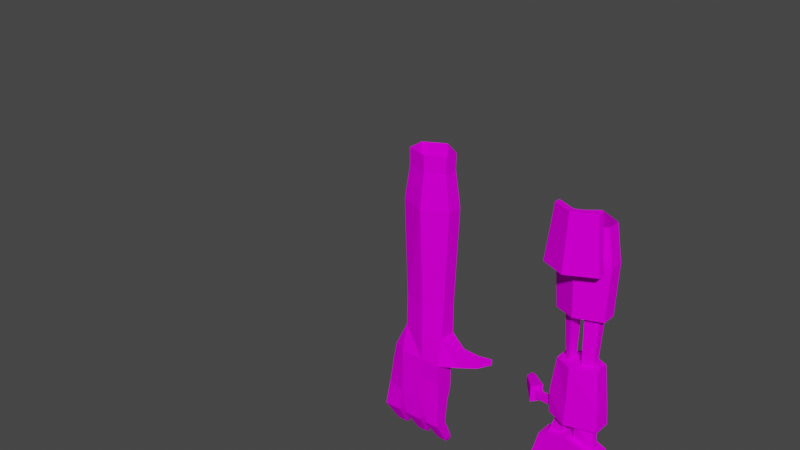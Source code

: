 # Source: MS_MODELVIEW_HANDS.blend  (saved by Blender 2.83.18; exported with 4.5.12 LTS)
import bpy
from mathutils import Matrix  # noqa: F401  (used for matrix-valued properties, if any)

bpy.ops.wm.read_factory_settings(use_empty=True)
scene = bpy.context.scene
scene.name = 'Scene'

# ---- images (referenced by path relative to the original .blend; pixels are not part of the script)
import os
ASSET_DIR = os.environ.get("B2B_ASSET_DIR", "")  # directory of the original .blend (textures are referenced by path, not embedded)
HERE = os.path.dirname(os.path.abspath(__file__))  # packed textures are extracted next to this script under _unpacked/

def load_image(name, relpath, width, height, colorspace="sRGB"):
    """Load a texture the original file referenced (path relative to the .blend, or extracted next to this script)."""
    p = next((c for c in (os.path.join(HERE, relpath), os.path.join(ASSET_DIR, relpath)) if relpath and os.path.exists(c)), "")
    if p:
        img = bpy.data.images.load(p, check_existing=True)
        img.name = name
    else:  # same state as the original file: an image datablock whose file is absent (Cycles renders it pink)
        img = bpy.data.images.new(name, width, height)
        img.source = "FILE"
        img.filepath = "//" + (relpath or name)
    img.colorspace_settings.name = colorspace
    return img
img_ms_modelview_wep_00_txt_png = load_image('MS_MODELVIEW_WEP_00_TXT.png', 'MS_MODELVIEW_WEP_00_TXT.png', 1024, 1024, 'sRGB')

# ---- materials (node trees are filled in below, after node groups)
mat_material = bpy.data.materials.new('Material')
mat_material.use_transparent_shadow = False

# ---- material node trees
mat_material.use_nodes = True; mat_material.node_tree.nodes.clear()
_N = mat_material.node_tree.nodes; _L = mat_material.node_tree.links
n0 = _N.new('ShaderNodeOutputMaterial'); n0.name = 'Material Output'; n0.location = (300, 300)
n1 = _N.new('ShaderNodeBsdfPrincipled'); n1.name = 'Principled BSDF'; n1.location = (10, 300)
n1.distribution = 'GGX'
n1.subsurface_method = 'BURLEY'
n1.inputs[3].default_value = 1.45
n1.inputs[13].default_value = 0.0
n1.inputs[27].default_value = (0.0, 0.0, 0.0, 1.0)
n1.inputs[28].default_value = 1.0
n2 = _N.new('ShaderNodeTexImage'); n2.name = 'Image Texture'; n2.location = (-280, 280)
n2.image = img_ms_modelview_wep_00_txt_png
n2.interpolation = 'Closest'
_L.new(n1.outputs[0], n0.inputs[0])
_L.new(n2.outputs[0], n1.inputs[0])
n0.is_active_output = True

# ---- world
world_world = bpy.data.worlds.new('World'); scene.world = world_world
world_world.use_nodes = True; world_world.node_tree.nodes.clear()
_N = world_world.node_tree.nodes; _L = world_world.node_tree.links
n0 = _N.new('ShaderNodeOutputWorld'); n0.name = 'World Output'; n0.location = (300, 300)
n1 = _N.new('ShaderNodeBackground'); n1.name = 'Background'; n1.location = (10, 300)
n1.inputs[0].default_value = (0.05088, 0.05088, 0.05088, 1.0)
_L.new(n1.outputs[0], n0.inputs[0])
n0.is_active_output = True
world_world.color = (0.05088, 0.05088, 0.05088)
world_world.use_sun_shadow = False
world_world.sun_shadow_jitter_overblur = 0.0

# ---- meshes
me_cube_002 = bpy.data.meshes.new('Cube.002')
me_cube_002.from_pydata([(0.04424, -0.0004766, -0.09646), (0.0763, 0.00727, -0.09578), (0.05274, -0.0004766, -0.09646), (0.06779, 0.00727, -0.09578), (0.0763, -0.0004766, -0.09646), (0.04424, 0.00727, -0.09578), (0.06779, -0.0004766, -0.09646), (0.05274, 0.00727, -0.09578), (0.0431, -0.009869, -0.07533), (0.0431, -0.004579, -0.07487), (0.05388, -0.009869, -0.07533), (0.05388, -0.004579, -0.07487), (0.04579, -0.01104, -0.05205), (0.04579, -0.0002047, -0.05227), (0.05006, -0.0108, -0.05248), (0.05006, -0.0005505, -0.05244), (0.04667, 0.007421, -0.1031), (0.05031, 0.007421, -0.1031), (0.06666, -0.009869, -0.07533), (0.06666, -0.004579, -0.07487), (0.07743, -0.009869, -0.07533), (0.07743, -0.004579, -0.07487), (0.07048, -0.01064, -0.05266), (0.07048, -0.0007695, -0.05266), (0.07361, -0.01064, -0.05266), (0.07361, -0.0007695, -0.05266), (0.07022, 0.007421, -0.1031), (0.07387, 0.007421, -0.1031), (0.1032, 0.00727, -0.09578), (0.09473, 0.00727, -0.09578), (0.1032, -0.0004766, -0.09646), (0.09473, -0.0004766, -0.09646), (0.09359, -0.009869, -0.07533), (0.09359, -0.004579, -0.07487), (0.1044, -0.009869, -0.07533), (0.1044, -0.004579, -0.07487), (0.09741, -0.01029, -0.05248), (0.0974, -0.0001704, -0.0523), (0.09938, -0.01004, -0.05178), (0.0994, 0.0002859, -0.05263), (0.09716, 0.007421, -0.1031), (0.1008, 0.007421, -0.1031), (0.0758, -0.006445, -0.02566), (0.05257, -0.003616, -0.007394), (0.05246, -0.0006314, -0.007539), (0.07086, -0.01419, 0.00738), (0.05209, -0.0005219, -0.001107), (0.05187, -0.003569, -0.0009811), (0.09068, 0.002416, -0.01112), (0.06502, 0.00241, -0.011), (0.09473, -0.007017, 0.00738), (0.06502, -0.006409, -0.01011), (0.09473, 0.00814, 0.00738), (0.01961, 0.01074, -0.0005039), (0.01961, 0.01074, -0.008379), (0.02425, 0.01624, -0.0005039), (0.02425, 0.01624, -0.008379), (0.03507, -0.001434, -0.0003315), (0.0371, 0.0009814, -0.0003315), (0.03507, -0.001434, -0.008551), (0.0371, 0.0009814, -0.008551), (0.07658, 0.008211, 0.04185), (0.07082, 0.01043, 0.00738), (0.0188, 0.02025, -0.002754), (0.0188, 0.02025, -0.006129), (0.09068, -0.003114, -0.01023), (0.0758, 0.001924, -0.02566), (0.06176, -0.002856, 0.04185), (0.06176, 0.003954, 0.04185), (0.07656, -0.004773, 0.04185), (0.08512, 0.004638, 0.04185), (0.08515, -0.000864, 0.04185), (0.07083, 0.02241, 0.132), (0.05543, -0.009903, 0.1372), (0.04931, 0.006329, 0.1307), (0.07578, -0.01432, 0.1381), (0.09412, 0.00814, 0.1315), (0.08819, -0.007417, 0.1378), (0.05327, -0.001717, -0.02951), (0.05327, -0.006445, -0.02951), (0.09377, -0.0004352, -0.02985), (0.09377, -0.006445, -0.02985), (0.08478, -0.006661, 0.1577), (0.08879, 0.00814, 0.1628), (0.07097, 0.01653, 0.1632), (0.0545, 0.006329, 0.1622), (0.05875, -0.008699, 0.1573), (0.07587, -0.01162, 0.158), (-0.05336, -0.0004766, -0.09646), (-0.08418, 0.00727, -0.09578), (-0.06231, -0.0004766, -0.09646), (-0.07568, 0.00727, -0.09578), (-0.08418, -0.0004766, -0.09646), (-0.05336, 0.00727, -0.09578), (-0.07568, -0.0004766, -0.09646), (-0.06231, 0.00727, -0.09578), (-0.05336, -0.01267, -0.07557), (-0.05336, -0.001778, -0.07462), (-0.06626, -0.01267, -0.07557), (-0.06626, -0.001778, -0.07462), (-0.05336, -0.01221, -0.05374), (-0.05336, 0.0009436, -0.05374), (-0.07039, -0.01371, -0.05374), (-0.07039, 0.004485, -0.05374), (-0.05624, 0.007421, -0.1031), (-0.05988, 0.007421, -0.1031), (-0.07173, -0.01267, -0.07557), (-0.07173, -0.001778, -0.07462), (-0.08813, -0.01267, -0.07557), (-0.08813, -0.001778, -0.07462), (-0.05336, 0.004757, -0.04086), (-0.07039, -0.01371, -0.04086), (-0.09139, -0.01371, -0.05374), (-0.09139, 0.004485, -0.05374), (-0.07811, 0.007421, -0.1031), (-0.08175, 0.007421, -0.1031), (-0.1072, 0.00727, -0.09578), (-0.09867, 0.00727, -0.09578), (-0.1072, -0.0004766, -0.09646), (-0.09867, -0.0004766, -0.09646), (-0.09472, -0.01267, -0.07557), (-0.09472, -0.001778, -0.07462), (-0.1111, -0.01267, -0.07557), (-0.1111, -0.001778, -0.07462), (-0.05336, -0.01221, -0.04086), (-0.07039, 0.004757, -0.04086), (-0.1103, -0.007881, -0.05374), (-0.1103, 0.001796, -0.05374), (-0.1011, 0.007421, -0.1031), (-0.1047, 0.007421, -0.1031), (-0.05336, -0.01416, -0.01129), (-0.05336, 0.005196, -0.01129), (-0.07039, -0.01412, 0.01301), (-0.05336, 0.006587, 0.01301), (-0.05336, -0.009258, 0.01301), (-0.07039, 0.005196, -0.01129), (-0.09139, -0.007881, 0.01301), (-0.07039, -0.01371, -0.01129), (-0.09139, 0.00659, 0.01301), (-0.02611, 0.004987, -0.002191), (-0.02611, 0.004987, -0.01129), (-0.02816, 0.0101, -0.002191), (-0.02816, 0.0101, -0.01129), (-0.03845, -0.004099, 0.003715), (-0.03935, 0.003646, 0.003715), (-0.03845, -0.004099, -0.01129), (-0.03935, 0.003646, -0.01129), (-0.07039, 0.01657, 0.04185), (-0.07039, 0.01104, 0.01301), (-0.01964, 0.01695, -0.005566), (-0.01964, 0.01695, -0.01129), (-0.05336, -0.006445, 0.04185), (-0.05336, 0.006587, 0.04185), (-0.07039, -0.01348, 0.04185), (-0.09071, 0.00659, 0.04185), (-0.09071, -0.007881, 0.04185), (-0.07039, 0.02241, 0.1313), (-0.04931, -0.007839, 0.1312), (-0.04931, 0.006587, 0.1307), (-0.07039, -0.01782, 0.1313), (-0.09412, 0.00659, 0.131), (-0.09412, -0.007881, 0.131), (-0.08879, -0.007881, 0.1624), (-0.08879, 0.00659, 0.1624), (-0.07039, 0.01653, 0.1627), (-0.0545, 0.006587, 0.1622), (-0.0545, -0.00596, 0.1626), (-0.07039, -0.0136, 0.1627), (0.07654, 0.01105, 0.08657), (0.08679, 0.006682, 0.08573), (0.05838, -0.003562, 0.0864), (0.05838, 0.005518, 0.08626), (0.08681, -0.001235, 0.08684), (0.07652, -0.006492, 0.08745), (0.05841, -0.0008645, -0.01062), (0.05187, 0.006329, 0.00738), (0.05154, -0.006838, 0.00738), (0.05841, -0.003354, -0.01069), (0.03935, 0.003646, 0.003152), (0.03282, -0.004099, 0.003152), (0.03935, 0.003646, -0.01204), (0.03282, -0.004099, -0.01204), (0.04029, -0.001778, -0.07462), (0.04029, -0.01267, -0.07557), (0.05669, -0.001778, -0.07462), (0.05669, -0.01267, -0.07557), (0.06384, -0.01267, -0.07557), (0.08025, -0.01267, -0.07557), (0.08025, -0.001778, -0.07462), (0.06384, -0.001778, -0.07462), (0.09078, -0.01267, -0.07557), (0.1072, -0.01267, -0.07557), (0.1072, -0.001778, -0.07462), (0.09078, -0.001778, -0.07462), (0.04298, 0.002845, -0.05242), (0.04298, -0.01402, -0.05242), (0.05286, 0.002043, -0.05242), (0.05286, -0.01346, -0.05242), (0.06767, 0.002043, -0.05242), (0.06767, -0.01346, -0.05242), (0.07642, 0.002043, -0.05242), (0.07642, -0.01346, -0.05242), (0.0946, 0.002043, -0.05242), (0.0946, -0.01346, -0.05242), (0.1022, 0.00385, -0.05242), (0.1022, -0.01253, -0.05242), (0.07552, -0.01026, -0.06399), (0.07552, -0.002674, -0.06376), (0.06857, -0.002674, -0.06376), (0.06857, -0.01026, -0.06399), (0.1019, -0.009953, -0.06356), (0.1019, -0.002147, -0.06375), (0.09549, -0.002375, -0.06359), (0.0955, -0.01008, -0.0639), (0.04444, -0.01046, -0.06369), (0.05197, -0.01033, -0.0639), (0.05197, -0.002565, -0.06365), (0.04444, -0.002392, -0.06357), (0.04478, 0.000175, -0.008045), (0.04382, -0.002525, -0.007972), (0.04347, -0.002501, -0.0006563), (0.04459, 0.0002298, -0.0007191), (0.06494, 0.00119, -0.026), (0.09925, 0.004516, -0.03113), (0.06494, -0.006445, -0.026), (0.09925, -0.01207, -0.03113), (0.04788, -0.01207, -0.03113), (0.04788, 0.002724, -0.03113), (0.07201, -0.01207, -0.02438), (0.07201, 0.008314, -0.02438), (0.05278, 0.002603, -0.01097), (0.07627, 0.004859, -0.01094), (0.07627, -0.00761, -0.01012), (0.05278, -0.006932, -0.01053), (0.09631, 0.00814, -0.01072), (0.09631, -0.007237, -0.01072), (0.07064, -0.01522, -0.01047), (0.07064, 0.01148, -0.01047), (0.09071, 0.00814, 0.04185), (0.09071, -0.004513, 0.04185), (0.06549, 0.006345, 0.04185), (0.06547, -0.004627, 0.04185), (0.05626, 0.006329, 0.04185), (0.05622, -0.006445, 0.04185), (0.071, 0.01657, 0.04185), (0.071, -0.01348, 0.04185), (0.09241, -0.004689, 0.0859), (0.09241, 0.00814, 0.0859), (0.06531, -0.006807, 0.08755), (0.06532, 0.009626, 0.08632), (0.07092, 0.01949, 0.08742), (0.05279, 0.006329, 0.08584), (0.05277, -0.007142, 0.08584), (0.07092, -0.01565, 0.08742), (0.08596, 0.00566, 0.06346), (0.07656, 0.00963, 0.0645), (0.07654, -0.005633, 0.06525), (0.08598, -0.001049, 0.06438), (0.06007, -0.003209, 0.06412), (0.06539, -0.005717, 0.06522), (0.06541, 0.007986, 0.06419), (0.06007, 0.004736, 0.06397), (0.05543, -0.02115, 0.1372), (0.06576, -0.02595, 0.1379), (0.08819, -0.01867, 0.1378), (0.08478, -0.01791, 0.1577), (0.05875, -0.01995, 0.1573), (0.06585, -0.02324, 0.1578), (0.04931, -0.02471, 0.1312), (0.07083, -0.03469, 0.132), (0.09412, -0.02174, 0.1315), (0.07097, -0.03047, 0.18), (0.08879, -0.02056, 0.1797), (0.0545, -0.02283, 0.1795), (0.06576, -0.0147, 0.1379), (0.09412, -0.004864, 0.1315), (0.06585, -0.01199, 0.1578), (0.08879, -0.003683, 0.1628), (0.04931, -0.007839, 0.1312), (0.07083, -0.01782, 0.132), (0.07097, -0.0136, 0.1632), (0.0545, -0.00596, 0.1626), (0.04931, -0.01909, 0.1312), (0.07578, -0.02557, 0.1381), (0.07587, -0.02287, 0.158), (0.0545, -0.01721, 0.1795), (0.07083, -0.02907, 0.132), (0.09412, -0.01611, 0.1315), (0.07097, -0.02485, 0.18), (0.08879, -0.01493, 0.1797), (-0.09139, -0.01371, -0.04086), (-0.09139, 0.004757, -0.04086), (-0.108, -0.007881, -0.04086), (-0.108, 0.004757, -0.04086), (-0.05336, 0.004739, -0.02949), (-0.07039, -0.01371, -0.02949), (-0.05336, -0.01231, -0.02949), (-0.07039, 0.004739, -0.02949), (-0.09139, -0.01371, -0.02949), (-0.09139, 0.004739, -0.02949), (-0.1065, -0.007881, -0.02949), (-0.1063, 0.004739, -0.02949), (-0.09139, -0.01371, -0.01129), (-0.09139, 0.005196, -0.01129), (-0.103, -0.007881, -0.01129), (-0.103, 0.005196, -0.01129), (-0.09145, 0.00659, 0.1467), (-0.05191, 0.006587, 0.1465), (-0.07039, -0.01571, 0.147), (-0.09145, -0.007881, 0.1467), (-0.07039, 0.01947, 0.147), (-0.05191, -0.006899, 0.1469), (-0.08904, -0.007881, 0.177), (-0.07039, 0.01618, 0.1772), (-0.05427, -0.006111, 0.1771), (-0.08904, 0.00659, 0.177), (-0.05427, 0.006587, 0.1767), (-0.07039, -0.01386, 0.1772)], [], [(7, 17, 16, 5), (17, 7, 2), (27, 1, 4), (2, 0, 16, 17), (4, 6, 26, 27), (0, 183, 182, 5), (5, 182, 184, 7), (184, 185, 2, 7), (1, 27, 26, 3), (2, 185, 183, 0), (5, 16, 0), (6, 186, 189, 3), (3, 189, 188, 1), (188, 187, 4, 1), (4, 187, 186, 6), (3, 26, 6), (41, 28, 30), (30, 31, 40, 41), (28, 41, 40, 29), (31, 190, 193, 29), (29, 193, 192, 28), (192, 191, 30, 28), (30, 191, 190, 31), (29, 40, 31), (200, 202, 203, 201), (196, 198, 199, 197), (244, 62, 175, 242), (238, 52, 62, 244), (50, 235, 234, 52), (243, 176, 45, 245), (56, 64, 63, 55), (64, 56, 54), (54, 53, 63, 64), (53, 179, 178, 55), (55, 178, 180, 56), (180, 181, 54, 56), (225, 205, 204, 223), (54, 181, 179, 53), (55, 63, 53), (216, 11, 9, 217), (176, 243, 242, 175), (197, 226, 195), (45, 236, 235, 50), (62, 237, 230, 175), (52, 234, 237, 62), (239, 50, 52, 238), (176, 233, 236, 45), (245, 45, 50, 239), (246, 275, 279, 253), (252, 278, 74, 251), (247, 76, 275, 246), (253, 279, 278, 252), (250, 72, 76, 247), (251, 74, 72, 250), (199, 201, 228), (229, 200, 198), (232, 42, 81, 65), (227, 194, 195, 226), (197, 199, 228, 226), (196, 194, 227), (198, 196, 227, 229), (205, 225, 203), (51, 224, 222, 49), (204, 202, 223), (202, 200, 229, 223), (203, 225, 228, 201), (278, 281, 85, 74), (72, 84, 83, 76), (74, 85, 84, 72), (76, 83, 277, 275), (95, 93, 104, 105), (105, 90, 95), (115, 92, 89), (108, 106, 102, 112), (90, 105, 104, 88), (92, 115, 114, 94), (98, 96, 100, 102), (88, 93, 97, 96), (93, 95, 99, 97), (99, 95, 90, 98), (97, 99, 103, 101), (99, 98, 102, 103), (96, 97, 101, 100), (89, 91, 114, 115), (90, 88, 96, 98), (93, 88, 104), (94, 91, 107, 106), (91, 89, 109, 107), (109, 89, 92, 108), (107, 109, 113, 103), (109, 108, 112, 113), (106, 107, 103, 102), (92, 94, 106, 108), (91, 94, 114), (129, 118, 116), (122, 120, 112, 126), (118, 129, 128, 119), (116, 117, 128, 129), (119, 117, 121, 120), (117, 116, 123, 121), (123, 116, 118, 122), (121, 123, 127, 113), (123, 122, 126, 127), (120, 121, 113, 112), (118, 119, 120, 122), (117, 119, 128), (103, 113, 291, 125), (112, 102, 111, 290), (147, 152, 133, 148), (154, 147, 148, 138), (304, 136, 138, 305), (151, 153, 132, 134), (142, 141, 149, 150), (150, 140, 142), (140, 150, 149, 139), (145, 143, 134, 130), (139, 141, 144, 143), (141, 142, 146, 144), (146, 142, 140, 145), (144, 146, 131, 133), (146, 145, 130, 131), (143, 144, 133, 134), (140, 139, 143, 145), (141, 139, 149), (136, 304, 302), (134, 133, 152, 151), (148, 135, 303, 138), (148, 133, 131, 135), (137, 132, 136, 302), (155, 154, 138, 136), (134, 132, 137, 130), (153, 155, 136, 132), (155, 153, 159, 161), (151, 152, 158, 157), (154, 155, 161, 160), (153, 151, 157, 159), (147, 154, 160, 156), (152, 147, 156, 158), (305, 138, 303), (309, 308, 167, 162), (311, 307, 165, 166), (308, 311, 166, 167), (310, 306, 163, 164), (307, 310, 164, 165), (306, 309, 162, 163), (255, 61, 69, 256), (215, 10, 11, 216), (214, 8, 10, 215), (231, 66, 42, 232), (177, 79, 224, 51), (46, 175, 230, 44), (47, 176, 175, 46), (43, 233, 176, 47), (44, 230, 233, 43), (58, 178, 179, 57), (60, 180, 178, 58), (59, 181, 180, 60), (57, 179, 181, 59), (218, 44, 43, 219), (219, 43, 47, 220), (220, 47, 46, 221), (221, 46, 44, 218), (9, 182, 183, 8), (11, 184, 182, 9), (10, 185, 184, 11), (8, 183, 185, 10), (18, 186, 187, 20), (20, 187, 188, 21), (19, 189, 186, 18), (21, 188, 189, 19), (32, 190, 191, 34), (34, 191, 192, 35), (33, 193, 190, 32), (35, 192, 193, 33), (12, 195, 194, 13), (13, 194, 196, 15), (15, 196, 197, 14), (14, 197, 195, 12), (22, 199, 198, 23), (23, 198, 200, 25), (25, 200, 201, 24), (24, 201, 199, 22), (36, 203, 202, 37), (37, 202, 204, 39), (39, 204, 205, 38), (38, 205, 203, 36), (217, 9, 8, 214), (206, 20, 21, 207), (207, 21, 19, 208), (208, 19, 18, 209), (209, 18, 20, 206), (210, 34, 35, 211), (211, 35, 33, 212), (212, 33, 32, 213), (213, 32, 34, 210), (22, 209, 206, 24), (23, 208, 209, 22), (25, 207, 208, 23), (24, 206, 207, 25), (36, 213, 210, 38), (37, 212, 213, 36), (39, 211, 212, 37), (38, 210, 211, 39), (13, 217, 214, 12), (12, 214, 215, 14), (14, 215, 216, 15), (15, 216, 217, 13), (58, 221, 218, 60), (57, 220, 221, 58), (59, 219, 220, 57), (60, 218, 219, 59), (80, 223, 229, 66), (66, 229, 228, 42), (42, 228, 225, 81), (81, 225, 223, 80), (78, 227, 226, 79), (79, 226, 228, 224), (222, 229, 227, 78), (224, 228, 229, 222), (174, 230, 237, 49), (51, 236, 233, 177), (49, 237, 236, 51), (177, 233, 230, 174), (48, 234, 235, 65), (65, 235, 236, 232), (231, 237, 234, 48), (232, 236, 237, 231), (65, 81, 80, 48), (48, 80, 66, 231), (49, 222, 78, 174), (174, 78, 79, 177), (254, 70, 61, 255), (257, 71, 70, 254), (256, 69, 71, 257), (71, 239, 238, 70), (70, 238, 244, 61), (69, 245, 239, 71), (61, 244, 245, 69), (68, 242, 243, 67), (240, 244, 242, 68), (67, 243, 245, 241), (241, 245, 244, 240), (169, 247, 246, 172), (172, 246, 253, 173), (168, 250, 247, 169), (173, 253, 250, 168), (171, 251, 250, 249), (248, 253, 252, 170), (170, 252, 251, 171), (249, 250, 253, 248), (258, 67, 241, 259), (259, 241, 240, 260), (260, 240, 68, 261), (261, 68, 67, 258), (173, 256, 257, 172), (172, 257, 254, 169), (169, 254, 255, 168), (168, 255, 256, 173), (171, 261, 258, 170), (249, 260, 261, 171), (248, 259, 260, 249), (170, 258, 259, 248), (263, 274, 276, 267), (270, 272, 271, 269), (269, 271, 273, 268), (286, 269, 268, 282), (288, 271, 272, 289), (289, 272, 270, 287), (287, 270, 269, 286), (285, 273, 271, 288), (282, 268, 273, 285), (75, 279, 275, 77), (87, 280, 279, 75), (77, 275, 277, 82), (82, 277, 280, 87), (73, 278, 279, 274), (274, 279, 280, 276), (86, 281, 278, 73), (276, 280, 281, 86), (263, 286, 282, 262), (267, 288, 286, 263), (262, 282, 285, 266), (266, 285, 288, 267), (264, 287, 286, 283), (283, 286, 288, 284), (265, 289, 287, 264), (284, 288, 289, 265), (267, 276, 86, 266), (266, 86, 73, 262), (262, 73, 274, 263), (264, 77, 82, 265), (265, 82, 87, 284), (284, 87, 75, 283), (283, 75, 77, 264), (102, 100, 124, 111), (113, 127, 293, 291), (101, 103, 125, 110), (126, 112, 290, 292), (100, 101, 110, 124), (127, 126, 292, 293), (292, 290, 298, 300), (290, 111, 295, 298), (293, 292, 300, 301), (125, 291, 299, 297), (291, 293, 301, 299), (111, 124, 296, 295), (124, 110, 294, 296), (110, 125, 297, 294), (300, 298, 302, 304), (301, 300, 304, 305), (294, 297, 135, 131), (299, 301, 305, 303), (296, 294, 131, 130), (295, 296, 130, 137), (297, 299, 303, 135), (298, 295, 137, 302), (160, 161, 309, 306), (158, 156, 310, 307), (156, 160, 306, 310), (159, 157, 311, 308), (157, 158, 307, 311), (161, 159, 308, 309), (162, 167, 317, 312), (166, 165, 316, 314), (167, 166, 314, 317), (164, 163, 315, 313), (165, 164, 313, 316), (163, 162, 312, 315)])
_uv = me_cube_002.uv_layers.new(name='UVMap')
_uv.uv.foreach_set('vector', [0.8993, 0.3406, 0.9125, 0.3498, 0.9188, 0.3599, 0.8847, 0.3709, 0.9125, 0.3498, 0.8993, 0.3406, 0.9122, 0.3293, 0.8864, 0.09072, 0.8732, 0.08151, 0.8861, 0.07016, 0.9122, 0.3293, 0.9332, 0.3306, 0.9188, 0.3599, 0.9125, 0.3498, 0.8861, 0.07016, 0.9071, 0.07149, 0.8927, 0.1008, 0.8864, 0.09072, 0.9332, 0.3306, 0.9277, 0.2879, 0.9492, 0.2753, 0.9492, 0.3489, 0.8847, 0.3709, 0.8192, 0.2855, 0.8888, 0.2995, 0.8993, 0.3406, 0.8888, 0.2995, 0.9068, 0.2949, 0.9122, 0.3293, 0.8993, 0.3406, 0.8732, 0.08151, 0.8864, 0.09072, 0.8927, 0.1008, 0.8587, 0.1118, 0.9122, 0.3293, 0.9068, 0.2949, 0.9277, 0.2879, 0.9332, 0.3306, 0.9492, 0.3489, 0.9188, 0.3599, 0.9332, 0.3306, 0.9071, 0.07149, 0.9016, 0.02876, 0.9231, 0.01619, 0.9231, 0.08978, 0.8587, 0.1118, 0.7931, 0.02643, 0.8627, 0.04043, 0.8732, 0.08151, 0.8627, 0.04043, 0.8807, 0.03583, 0.8861, 0.07016, 0.8732, 0.08151, 0.8861, 0.07016, 0.8807, 0.03583, 0.9016, 0.02876, 0.9071, 0.07149, 0.9231, 0.08978, 0.8927, 0.1008, 0.9071, 0.07149, 0.8864, 0.2163, 0.8732, 0.2071, 0.8861, 0.1957, 0.8861, 0.1957, 0.9071, 0.1971, 0.8927, 0.2264, 0.8864, 0.2163, 0.8732, 0.2071, 0.8864, 0.2163, 0.8927, 0.2264, 0.8587, 0.2374, 0.9071, 0.1971, 0.9016, 0.1543, 0.9231, 0.1418, 0.9231, 0.2154, 0.8587, 0.2374, 0.7931, 0.152, 0.8627, 0.166, 0.8732, 0.2071, 0.8627, 0.166, 0.8807, 0.1614, 0.8861, 0.1957, 0.8732, 0.2071, 0.8861, 0.1957, 0.8807, 0.1614, 0.9016, 0.1543, 0.9071, 0.1971, 0.9231, 0.2154, 0.8927, 0.2264, 0.9071, 0.1971, 0.934, 0.8965, 0.9332, 0.9422, 0.8942, 0.9416, 0.895, 0.8958, 0.935, 0.8372, 0.9344, 0.8744, 0.8954, 0.8738, 0.896, 0.8365, 0.2564, 0.4455, 0.1677, 0.4319, 0.1734, 0.3824, 0.2589, 0.4008, 0.2455, 0.4978, 0.1588, 0.4927, 0.1677, 0.4319, 0.2564, 0.4455, 0.1569, 0.5303, 0.1116, 0.5297, 0.113, 0.4907, 0.1588, 0.4927, 0.2522, 0.6245, 0.1687, 0.6419, 0.1623, 0.5917, 0.2481, 0.5837, 0.1866, 0.802, 0.1786, 0.8142, 0.1699, 0.8204, 0.1581, 0.7898, 0.1786, 0.8142, 0.1866, 0.802, 0.1957, 0.8131, 0.1957, 0.8131, 0.1959, 0.83, 0.1699, 0.8204, 0.1786, 0.8142, 0.1959, 0.83, 0.2289, 0.8258, 0.2461, 0.846, 0.1832, 0.8458, 0.1581, 0.7898, 0.2278, 0.7241, 0.2171, 0.7914, 0.1866, 0.802, 0.2171, 0.7914, 0.2208, 0.8061, 0.1957, 0.8131, 0.1866, 0.802, 0.7609, 0.463, 0.7069, 0.4618, 0.7087, 0.4206, 0.7627, 0.4213, 0.1957, 0.8131, 0.2208, 0.8061, 0.2289, 0.8258, 0.1959, 0.83, 0.1832, 0.8458, 0.1699, 0.8204, 0.1959, 0.83, 0.637, 0.8912, 0.642, 0.9198, 0.6149, 0.92, 0.6181, 0.8911, 0.1687, 0.6419, 0.2522, 0.6245, 0.2589, 0.6558, 0.174, 0.674, 0.7214, 0.5851, 0.7761, 0.5912, 0.7242, 0.6098, 0.1623, 0.5917, 0.1177, 0.5972, 0.1116, 0.5297, 0.1569, 0.5303, 0.1677, 0.4319, 0.1223, 0.4257, 0.1264, 0.3753, 0.1734, 0.3824, 0.1588, 0.4927, 0.113, 0.4907, 0.1223, 0.4257, 0.1677, 0.4319, 0.2436, 0.5295, 0.1569, 0.5303, 0.1588, 0.4927, 0.2455, 0.4978, 0.1687, 0.6419, 0.1246, 0.6465, 0.1177, 0.5972, 0.1623, 0.5917, 0.2481, 0.5837, 0.1623, 0.5917, 0.1569, 0.5303, 0.2436, 0.5295, 0.2864, 0.5362, 0.3978, 0.5355, 0.4024, 0.5969, 0.2908, 0.6016, 0.2905, 0.6563, 0.4053, 0.6532, 0.4084, 0.6889, 0.2912, 0.6913, 0.2869, 0.5028, 0.3984, 0.5052, 0.3978, 0.5355, 0.2864, 0.5362, 0.2908, 0.6016, 0.4024, 0.5969, 0.4053, 0.6532, 0.2905, 0.6563, 0.2924, 0.4385, 0.4045, 0.4428, 0.3984, 0.5052, 0.2869, 0.5028, 0.2899, 0.3794, 0.4083, 0.3753, 0.4045, 0.4428, 0.2924, 0.4385, 0.717, 0.5481, 0.7144, 0.5263, 0.7858, 0.5289, 0.7917, 0.3563, 0.7186, 0.3561, 0.722, 0.3344, 0.951, 0.7527, 0.9124, 0.7591, 0.8942, 0.7164, 0.9448, 0.7153, 0.7917, 0.6249, 0.742, 0.6482, 0.7242, 0.6098, 0.7761, 0.5912, 0.7214, 0.5851, 0.717, 0.5481, 0.7858, 0.5289, 0.7761, 0.5912, 0.7272, 0.2975, 0.7307, 0.2729, 0.7819, 0.2925, 0.722, 0.3344, 0.7272, 0.2975, 0.7819, 0.2925, 0.7917, 0.3563, 0.7069, 0.4618, 0.7609, 0.463, 0.709, 0.4809, 0.7228, 0.8944, 0.7627, 0.8955, 0.7621, 0.9146, 0.7244, 0.9166, 0.7087, 0.4206, 0.7114, 0.4012, 0.7627, 0.4213, 0.7114, 0.4012, 0.7186, 0.3561, 0.7917, 0.3563, 0.7627, 0.4213, 0.709, 0.4809, 0.7609, 0.463, 0.7858, 0.5289, 0.7144, 0.5263, 0.4053, 0.6532, 0.4836, 0.6376, 0.4905, 0.67, 0.4084, 0.6889, 0.4045, 0.4428, 0.4827, 0.4533, 0.4772, 0.5059, 0.3984, 0.5052, 0.4083, 0.3753, 0.4905, 0.4014, 0.4827, 0.4533, 0.4045, 0.4428, 0.3984, 0.5052, 0.4772, 0.5059, 0.4762, 0.5374, 0.3978, 0.5355, 0.6251, 0.6263, 0.6397, 0.6289, 0.632, 0.646, 0.6248, 0.6353, 0.6248, 0.6353, 0.6117, 0.6299, 0.6251, 0.6263, 0.5447, 0.4039, 0.5602, 0.4021, 0.5517, 0.4121, 0.6102, 0.4148, 0.617, 0.3753, 0.6749, 0.3855, 0.6598, 0.4407, 0.6117, 0.6299, 0.6248, 0.6353, 0.632, 0.646, 0.6043, 0.6482, 0.5602, 0.4021, 0.5447, 0.4039, 0.538, 0.4017, 0.5542, 0.3802, 0.5797, 0.5876, 0.5566, 0.6112, 0.518, 0.5671, 0.5544, 0.5372, 0.6571, 0.6321, 0.6397, 0.6289, 0.6453, 0.5741, 0.6749, 0.5721, 0.6397, 0.6289, 0.6251, 0.6263, 0.6072, 0.5778, 0.6453, 0.5741, 0.6072, 0.5778, 0.6251, 0.6263, 0.6117, 0.6299, 0.5797, 0.5876, 0.6453, 0.5741, 0.6072, 0.5778, 0.5952, 0.5177, 0.6388, 0.5173, 0.6072, 0.5778, 0.5797, 0.5876, 0.5544, 0.5372, 0.5952, 0.5177, 0.6749, 0.5721, 0.6453, 0.5741, 0.6388, 0.5173, 0.6708, 0.5167, 0.5517, 0.4121, 0.5376, 0.4179, 0.538, 0.4017, 0.5447, 0.4039, 0.6117, 0.6299, 0.6043, 0.6482, 0.5566, 0.6112, 0.5797, 0.5876, 0.6397, 0.6289, 0.6571, 0.6321, 0.632, 0.646, 0.5211, 0.422, 0.5376, 0.4179, 0.5565, 0.4714, 0.5301, 0.4859, 0.5376, 0.4179, 0.5517, 0.4121, 0.594, 0.4389, 0.5565, 0.4714, 0.594, 0.4389, 0.5517, 0.4121, 0.5602, 0.4021, 0.6102, 0.4148, 0.5565, 0.4714, 0.594, 0.4389, 0.6376, 0.4816, 0.5952, 0.5177, 0.594, 0.4389, 0.6102, 0.4148, 0.6598, 0.4407, 0.6376, 0.4816, 0.5301, 0.4859, 0.5565, 0.4714, 0.5952, 0.5177, 0.5544, 0.5372, 0.5602, 0.4021, 0.5542, 0.3802, 0.617, 0.3753, 0.6102, 0.4148, 0.5376, 0.4179, 0.5211, 0.422, 0.538, 0.4017, 0.6527, 0.08394, 0.6652, 0.07406, 0.6633, 0.08725, 0.7101, 0.06163, 0.7051, 0.02349, 0.7626, 0.01375, 0.7631, 0.06582, 0.6652, 0.07406, 0.6527, 0.08394, 0.6454, 0.08583, 0.6482, 0.05714, 0.6633, 0.08725, 0.6543, 0.1003, 0.6454, 0.08583, 0.6527, 0.08394, 0.6424, 0.1134, 0.6543, 0.1003, 0.7017, 0.1345, 0.6891, 0.1633, 0.6543, 0.1003, 0.6633, 0.08725, 0.7102, 0.08666, 0.7017, 0.1345, 0.7102, 0.08666, 0.6633, 0.08725, 0.6652, 0.07406, 0.7101, 0.06163, 0.7017, 0.1345, 0.7102, 0.08666, 0.7656, 0.0912, 0.7656, 0.1438, 0.7102, 0.08666, 0.7101, 0.06163, 0.7631, 0.06582, 0.7656, 0.0912, 0.6891, 0.1633, 0.7017, 0.1345, 0.7656, 0.1438, 0.7458, 0.1892, 0.6652, 0.07406, 0.6482, 0.05714, 0.7051, 0.02349, 0.7101, 0.06163, 0.6543, 0.1003, 0.6424, 0.1134, 0.6454, 0.08583, 0.03301, 0.2743, 0.02313, 0.2242, 0.05399, 0.2189, 0.06362, 0.2678, 0.01844, 0.1066, 0.02489, 0.05538, 0.05621, 0.05952, 0.04951, 0.1101, 0.272, 0.238, 0.2709, 0.2882, 0.1985, 0.2875, 0.1959, 0.243, 0.2671, 0.1789, 0.272, 0.238, 0.1959, 0.243, 0.1854, 0.1836, 0.1132, 0.1494, 0.1835, 0.141, 0.1854, 0.1836, 0.1151, 0.1786, 0.2677, 0.03627, 0.2668, 0.08409, 0.1901, 0.0799, 0.195, 0.03454, 0.3778, 0.8265, 0.3967, 0.8146, 0.4014, 0.8452, 0.3831, 0.8338, 0.3831, 0.8338, 0.3709, 0.8324, 0.3778, 0.8265, 0.3709, 0.8324, 0.3831, 0.8338, 0.4014, 0.8452, 0.3672, 0.8525, 0.3393, 0.8201, 0.3288, 0.855, 0.2864, 0.8678, 0.2962, 0.8087, 0.4097, 0.8095, 0.3967, 0.8146, 0.3888, 0.7745, 0.4092, 0.7677, 0.3967, 0.8146, 0.3778, 0.8265, 0.3541, 0.8056, 0.3888, 0.7745, 0.3541, 0.8056, 0.3778, 0.8265, 0.3709, 0.8324, 0.3393, 0.8201, 0.3888, 0.7745, 0.3541, 0.8056, 0.3309, 0.7768, 0.369, 0.7303, 0.3541, 0.8056, 0.3393, 0.8201, 0.2962, 0.8087, 0.3309, 0.7768, 0.4092, 0.7677, 0.3888, 0.7745, 0.369, 0.7303, 0.4097, 0.7188, 0.3709, 0.8324, 0.3672, 0.8525, 0.3288, 0.855, 0.3393, 0.8201, 0.3967, 0.8146, 0.4097, 0.8095, 0.4014, 0.8452, 0.1835, 0.141, 0.1132, 0.1494, 0.1192, 0.1204, 0.1978, 0.3271, 0.1985, 0.2875, 0.2709, 0.2882, 0.27, 0.3212, 0.1959, 0.243, 0.1337, 0.2542, 0.1225, 0.2042, 0.1854, 0.1836, 0.1959, 0.243, 0.1985, 0.2875, 0.1403, 0.2955, 0.1337, 0.2542, 0.128, 0.07007, 0.1901, 0.0799, 0.1835, 0.141, 0.1192, 0.1204, 0.266, 0.1408, 0.2671, 0.1789, 0.1854, 0.1836, 0.1835, 0.141, 0.195, 0.03454, 0.1901, 0.0799, 0.128, 0.07007, 0.1341, 0.02845, 0.2668, 0.08409, 0.266, 0.1408, 0.1835, 0.141, 0.1901, 0.0799, 0.266, 0.1408, 0.2668, 0.08409, 0.4911, 0.07857, 0.4874, 0.1396, 0.27, 0.3212, 0.2709, 0.2882, 0.4896, 0.3, 0.4932, 0.3362, 0.2671, 0.1789, 0.266, 0.1408, 0.4874, 0.1396, 0.4867, 0.1733, 0.2668, 0.08409, 0.2677, 0.03627, 0.4933, 0.02008, 0.4911, 0.07857, 0.272, 0.238, 0.2671, 0.1789, 0.4867, 0.1733, 0.4894, 0.2384, 0.2709, 0.2882, 0.272, 0.238, 0.4894, 0.2384, 0.4896, 0.3, 0.1151, 0.1786, 0.1854, 0.1836, 0.1225, 0.2042, 0.5262, 0.1383, 0.5304, 0.08105, 0.5721, 0.08404, 0.5687, 0.1374, 0.5349, 0.3294, 0.5295, 0.2947, 0.5717, 0.2878, 0.5764, 0.3215, 0.5304, 0.08105, 0.535, 0.02763, 0.5764, 0.03662, 0.5721, 0.08404, 0.527, 0.2374, 0.5258, 0.1752, 0.5683, 0.1779, 0.5686, 0.236, 0.5295, 0.2947, 0.527, 0.2374, 0.5686, 0.236, 0.5717, 0.2878, 0.5258, 0.1752, 0.5262, 0.1383, 0.5687, 0.1374, 0.5683, 0.1779, 0.074, 0.7314, 0.1306, 0.7387, 0.1284, 0.7712, 0.06958, 0.7695, 0.6565, 0.8918, 0.6553, 0.9209, 0.642, 0.9198, 0.637, 0.8912, 0.6752, 0.8889, 0.6822, 0.9175, 0.6553, 0.9209, 0.6565, 0.8918, 0.9517, 0.7841, 0.9142, 0.78, 0.9124, 0.7591, 0.951, 0.7527, 0.7248, 0.8761, 0.7736, 0.8668, 0.7627, 0.8955, 0.7228, 0.8944, 0.1502, 0.6598, 0.174, 0.674, 0.1264, 0.6708, 0.1341, 0.6615, 0.1496, 0.6522, 0.1687, 0.6419, 0.174, 0.674, 0.1502, 0.6598, 0.1335, 0.654, 0.1246, 0.6465, 0.1687, 0.6419, 0.1496, 0.6522, 0.1341, 0.6615, 0.1264, 0.6708, 0.1246, 0.6465, 0.1335, 0.654, 0.2444, 0.8282, 0.2461, 0.846, 0.2289, 0.8258, 0.2356, 0.8209, 0.2321, 0.7901, 0.2171, 0.7914, 0.2278, 0.7241, 0.2461, 0.7509, 0.2306, 0.8015, 0.2208, 0.8061, 0.2171, 0.7914, 0.2321, 0.7901, 0.2356, 0.8209, 0.2289, 0.8258, 0.2208, 0.8061, 0.2306, 0.8015, 0.4614, 0.9013, 0.4808, 0.9021, 0.4816, 0.9096, 0.4594, 0.9082, 0.4594, 0.9082, 0.4816, 0.9096, 0.4799, 0.9257, 0.4586, 0.9266, 0.4586, 0.9266, 0.4799, 0.9257, 0.4798, 0.9334, 0.4609, 0.9337, 0.4628, 0.8829, 0.4816, 0.8859, 0.4808, 0.9021, 0.4614, 0.9013, 0.9376, 0.2736, 0.9492, 0.2753, 0.9277, 0.2879, 0.925, 0.2829, 0.8878, 0.288, 0.8888, 0.2995, 0.8192, 0.2855, 0.8393, 0.2729, 0.904, 0.288, 0.9068, 0.2949, 0.8888, 0.2995, 0.8878, 0.288, 0.925, 0.2829, 0.9277, 0.2879, 0.9068, 0.2949, 0.904, 0.288, 0.899, 0.02383, 0.9016, 0.02876, 0.8807, 0.03583, 0.8779, 0.02887, 0.8779, 0.02887, 0.8807, 0.03583, 0.8627, 0.04043, 0.8617, 0.02894, 0.9115, 0.01449, 0.9231, 0.01619, 0.9016, 0.02876, 0.899, 0.02383, 0.8617, 0.02894, 0.8627, 0.04043, 0.7931, 0.02643, 0.8132, 0.01375, 0.899, 0.1494, 0.9016, 0.1543, 0.8807, 0.1614, 0.8779, 0.1544, 0.8779, 0.1544, 0.8807, 0.1614, 0.8627, 0.166, 0.8617, 0.1545, 0.9115, 0.1401, 0.9231, 0.1418, 0.9016, 0.1543, 0.899, 0.1494, 0.8617, 0.1545, 0.8627, 0.166, 0.7931, 0.152, 0.8132, 0.1393, 0.9023, 0.8188, 0.8948, 0.8116, 0.9373, 0.8116, 0.9296, 0.8187, 0.9297, 0.8193, 0.9375, 0.8123, 0.935, 0.8372, 0.9286, 0.83, 0.9286, 0.83, 0.935, 0.8372, 0.896, 0.8365, 0.9028, 0.8295, 0.9028, 0.8295, 0.896, 0.8365, 0.8948, 0.8116, 0.9023, 0.8188, 0.9024, 0.881, 0.8954, 0.8738, 0.9344, 0.8744, 0.9272, 0.8814, 0.9272, 0.8814, 0.9344, 0.8744, 0.934, 0.8965, 0.927, 0.8893, 0.927, 0.8893, 0.934, 0.8965, 0.895, 0.8958, 0.9022, 0.8888, 0.9022, 0.8888, 0.895, 0.8958, 0.8954, 0.8738, 0.9024, 0.881, 0.9022, 0.9487, 0.8942, 0.9416, 0.9332, 0.9422, 0.9275, 0.9491, 0.9275, 0.9491, 0.9332, 0.9422, 0.9375, 0.9614, 0.9286, 0.9543, 0.9286, 0.9543, 0.9375, 0.9614, 0.8967, 0.9608, 0.9032, 0.9538, 0.9032, 0.9538, 0.8967, 0.9608, 0.8942, 0.9416, 0.9022, 0.9487, 0.695, 0.8848, 0.695, 0.9139, 0.6822, 0.9175, 0.6752, 0.8889, 0.202, 0.9066, 0.1981, 0.9352, 0.185, 0.9328, 0.1831, 0.9041, 0.1831, 0.9041, 0.185, 0.9328, 0.1581, 0.93, 0.1657, 0.9023, 0.2381, 0.9022, 0.2381, 0.9309, 0.2252, 0.9343, 0.2194, 0.906, 0.2194, 0.906, 0.2252, 0.9343, 0.1981, 0.9352, 0.202, 0.9066, 0.0584, 0.9059, 0.05343, 0.9358, 0.04048, 0.9325, 0.03894, 0.9033, 0.03894, 0.9033, 0.04048, 0.9325, 0.01375, 0.9282, 0.02313, 0.9004, 0.09332, 0.9017, 0.09332, 0.9309, 0.08048, 0.9346, 0.07445, 0.9061, 0.07445, 0.9061, 0.08048, 0.9346, 0.05343, 0.9358, 0.0584, 0.9059, 0.2137, 0.8776, 0.2194, 0.906, 0.202, 0.9066, 0.2058, 0.8779, 0.2381, 0.8735, 0.2381, 0.9022, 0.2194, 0.906, 0.2137, 0.8776, 0.1811, 0.8754, 0.1831, 0.9041, 0.1657, 0.9023, 0.1733, 0.8746, 0.2058, 0.8779, 0.202, 0.9066, 0.1831, 0.9041, 0.1811, 0.8754, 0.06842, 0.8776, 0.07445, 0.9061, 0.0584, 0.9059, 0.06337, 0.8761, 0.09332, 0.8724, 0.09332, 0.9017, 0.07445, 0.9061, 0.06842, 0.8776, 0.03741, 0.8741, 0.03894, 0.9033, 0.02313, 0.9004, 0.03238, 0.8726, 0.06337, 0.8761, 0.0584, 0.9059, 0.03894, 0.9033, 0.03741, 0.8741, 0.695, 0.8557, 0.695, 0.8848, 0.6752, 0.8889, 0.6682, 0.8603, 0.6682, 0.8603, 0.6752, 0.8889, 0.6565, 0.8918, 0.6577, 0.8627, 0.6577, 0.8627, 0.6565, 0.8918, 0.637, 0.8912, 0.6319, 0.8626, 0.6319, 0.8626, 0.637, 0.8912, 0.6181, 0.8911, 0.6211, 0.8621, 0.4441, 0.8799, 0.4628, 0.8829, 0.4614, 0.9013, 0.4419, 0.9005, 0.4373, 0.9275, 0.4586, 0.9266, 0.4609, 0.9337, 0.4419, 0.934, 0.4372, 0.9069, 0.4594, 0.9082, 0.4586, 0.9266, 0.4373, 0.9275, 0.4419, 0.9005, 0.4614, 0.9013, 0.4594, 0.9082, 0.4372, 0.9069, 0.4592, 0.8383, 0.4468, 0.8524, 0.4372, 0.7819, 0.4533, 0.7919, 0.4533, 0.7919, 0.4372, 0.7819, 0.4885, 0.7819, 0.4743, 0.7919, 0.4743, 0.7919, 0.4885, 0.7819, 0.4885, 0.8524, 0.4744, 0.8383, 0.4744, 0.8383, 0.4885, 0.8524, 0.4468, 0.8524, 0.4592, 0.8383, 0.4625, 0.733, 0.4513, 0.7188, 0.4885, 0.7189, 0.4744, 0.733, 0.4744, 0.733, 0.4885, 0.7189, 0.4885, 0.7819, 0.4743, 0.7636, 0.4551, 0.7636, 0.4372, 0.7819, 0.4511, 0.7189, 0.4623, 0.733, 0.4743, 0.7636, 0.4885, 0.7819, 0.4372, 0.7819, 0.4551, 0.7636, 0.1111, 0.6633, 0.126, 0.6713, 0.08179, 0.6966, 0.09477, 0.6726, 0.09355, 0.6501, 0.07766, 0.6286, 0.1246, 0.6465, 0.111, 0.6567, 0.09477, 0.6726, 0.08179, 0.6966, 0.07766, 0.6286, 0.09355, 0.6501, 0.111, 0.6567, 0.1246, 0.6465, 0.1264, 0.6708, 0.1114, 0.663, 0.02946, 0.6767, 0.01601, 0.6922, 0.01375, 0.653, 0.02878, 0.6625, 0.02878, 0.6625, 0.01375, 0.653, 0.07766, 0.6286, 0.06453, 0.6489, 0.06635, 0.6807, 0.08179, 0.6966, 0.01601, 0.6922, 0.02946, 0.6767, 0.06453, 0.6489, 0.07766, 0.6286, 0.08179, 0.6966, 0.06635, 0.6807, 0.9448, 0.7153, 0.8942, 0.7164, 0.8964, 0.7015, 0.9446, 0.7012, 0.9446, 0.7012, 0.8964, 0.7015, 0.9146, 0.6584, 0.9517, 0.6652, 0.7244, 0.9166, 0.7621, 0.9146, 0.7736, 0.944, 0.7251, 0.9352, 0.7225, 0.8703, 0.7696, 0.8557, 0.7736, 0.8668, 0.7248, 0.8761, 0.07421, 0.8127, 0.1285, 0.8088, 0.1306, 0.8319, 0.07391, 0.8385, 0.07146, 0.7959, 0.1281, 0.7949, 0.1285, 0.8088, 0.07421, 0.8127, 0.06958, 0.7695, 0.1284, 0.7712, 0.1281, 0.7949, 0.07146, 0.7959, 0.5611, 0.8721, 0.5582, 0.8557, 0.5875, 0.8682, 0.5738, 0.8776, 0.5738, 0.8776, 0.5875, 0.8682, 0.5875, 0.922, 0.5737, 0.9009, 0.5436, 0.8881, 0.518, 0.8923, 0.5582, 0.8557, 0.5611, 0.8721, 0.5737, 0.9009, 0.5875, 0.922, 0.518, 0.8923, 0.5436, 0.8881, 0.5492, 0.9309, 0.5492, 0.946, 0.5197, 0.9335, 0.5334, 0.9242, 0.5584, 0.9247, 0.5875, 0.922, 0.5492, 0.946, 0.5492, 0.9309, 0.5334, 0.9242, 0.5197, 0.9335, 0.518, 0.8923, 0.533, 0.9139, 0.533, 0.9139, 0.518, 0.8923, 0.5875, 0.922, 0.5584, 0.9247, 0.8906, 0.6049, 0.9005, 0.6157, 0.8718, 0.6309, 0.8729, 0.6142, 0.8729, 0.6142, 0.8718, 0.6309, 0.8221, 0.5955, 0.8491, 0.5973, 0.8883, 0.5771, 0.9005, 0.5546, 0.9005, 0.6157, 0.8906, 0.6049, 0.8491, 0.5973, 0.8221, 0.5955, 0.9005, 0.5546, 0.8883, 0.5771, 0.8547, 0.5426, 0.8501, 0.5291, 0.9005, 0.5546, 0.8718, 0.5534, 0.8351, 0.5726, 0.8221, 0.5955, 0.8192, 0.5451, 0.8339, 0.5532, 0.8339, 0.5532, 0.8192, 0.5451, 0.849, 0.5289, 0.8539, 0.5423, 0.8718, 0.5534, 0.9005, 0.5546, 0.8221, 0.5955, 0.8351, 0.5726, 0.8787, 0.4266, 0.9346, 0.432, 0.9342, 0.4424, 0.8754, 0.4413, 0.8754, 0.4413, 0.9342, 0.4424, 0.935, 0.4699, 0.879, 0.4756, 0.879, 0.4756, 0.935, 0.4699, 0.9365, 0.481, 0.8816, 0.4911, 0.8813, 0.4068, 0.9365, 0.415, 0.9346, 0.432, 0.8787, 0.4266, 0.01375, 0.7679, 0.06958, 0.7695, 0.07146, 0.7959, 0.01496, 0.797, 0.01496, 0.797, 0.07146, 0.7959, 0.07421, 0.8127, 0.0183, 0.8168, 0.0183, 0.8168, 0.07421, 0.8127, 0.07391, 0.8385, 0.01867, 0.8449, 0.01889, 0.7241, 0.074, 0.7314, 0.06958, 0.7695, 0.01375, 0.7679, 0.8257, 0.3984, 0.8813, 0.4068, 0.8787, 0.4266, 0.8228, 0.4211, 0.8235, 0.4813, 0.879, 0.4756, 0.8816, 0.4911, 0.8264, 0.5014, 0.8192, 0.4402, 0.8754, 0.4413, 0.879, 0.4756, 0.8235, 0.4813, 0.8228, 0.4211, 0.8787, 0.4266, 0.8754, 0.4413, 0.8192, 0.4402, 0.8192, 0.866, 0.8475, 0.8669, 0.8526, 0.917, 0.8244, 0.9161, 0.6474, 0.7047, 0.7729, 0.6914, 0.7609, 0.7566, 0.6554, 0.7586, 0.6554, 0.7586, 0.7609, 0.7566, 0.7727, 0.8129, 0.6506, 0.8048, 0.6415, 0.7584, 0.6554, 0.7586, 0.6506, 0.8048, 0.6407, 0.8184, 0.7783, 0.7557, 0.7609, 0.7566, 0.7729, 0.6914, 0.7917, 0.6852, 0.7715, 0.6757, 0.7729, 0.6914, 0.6474, 0.7047, 0.6367, 0.6911, 0.6367, 0.6911, 0.6474, 0.7047, 0.6554, 0.7586, 0.6415, 0.7584, 0.7917, 0.8171, 0.7727, 0.8129, 0.7609, 0.7566, 0.7783, 0.7557, 0.6407, 0.8184, 0.6506, 0.8048, 0.7727, 0.8129, 0.7721, 0.8282, 0.4162, 0.5824, 0.4024, 0.5969, 0.3978, 0.5355, 0.4137, 0.5492, 0.4658, 0.5774, 0.4799, 0.5905, 0.4024, 0.5969, 0.4162, 0.5824, 0.4137, 0.5492, 0.3978, 0.5355, 0.4762, 0.5374, 0.4637, 0.5513, 0.4637, 0.5513, 0.4762, 0.5374, 0.4799, 0.5905, 0.4658, 0.5774, 0.4186, 0.6365, 0.4053, 0.6532, 0.4024, 0.5969, 0.4177, 0.6093, 0.4177, 0.6093, 0.4024, 0.5969, 0.4799, 0.5905, 0.4676, 0.6058, 0.4685, 0.626, 0.4836, 0.6376, 0.4053, 0.6532, 0.4186, 0.6365, 0.4676, 0.6058, 0.4799, 0.5905, 0.4836, 0.6376, 0.4685, 0.626, 0.6259, 0.773, 0.6415, 0.7584, 0.6407, 0.8184, 0.6266, 0.802, 0.5752, 0.7743, 0.5208, 0.7602, 0.6415, 0.7584, 0.6259, 0.773, 0.6266, 0.802, 0.6407, 0.8184, 0.5208, 0.8047, 0.5759, 0.7938, 0.5759, 0.7938, 0.5208, 0.8047, 0.5208, 0.7602, 0.5752, 0.7743, 0.6227, 0.7081, 0.6367, 0.6911, 0.6415, 0.7584, 0.6247, 0.7442, 0.6247, 0.7442, 0.6415, 0.7584, 0.5208, 0.7602, 0.574, 0.7441, 0.5729, 0.7187, 0.518, 0.7103, 0.6367, 0.6911, 0.6227, 0.7081, 0.574, 0.7441, 0.5208, 0.7602, 0.518, 0.7103, 0.5729, 0.7187, 0.8244, 0.9161, 0.8526, 0.917, 0.8603, 0.9352, 0.8321, 0.9343, 0.8321, 0.9343, 0.8603, 0.9352, 0.8557, 0.9863, 0.8274, 0.9853, 0.8321, 0.8403, 0.8603, 0.8412, 0.8475, 0.8669, 0.8192, 0.866, 0.8494, 0.7816, 0.8211, 0.7816, 0.8192, 0.7307, 0.8475, 0.7307, 0.8475, 0.7307, 0.8192, 0.7307, 0.8317, 0.7083, 0.8599, 0.7083, 0.8599, 0.7083, 0.8317, 0.7083, 0.8384, 0.6584, 0.8667, 0.6584, 0.8667, 0.8128, 0.8384, 0.8128, 0.8211, 0.7816, 0.8494, 0.7816, 0.02489, 0.05538, 0.0305, 0.01375, 0.06186, 0.01798, 0.05621, 0.05952, 0.02313, 0.2242, 0.01596, 0.1781, 0.04729, 0.181, 0.05399, 0.2189, 0.04161, 0.316, 0.03301, 0.2743, 0.06362, 0.2678, 0.07125, 0.3063, 0.01375, 0.1547, 0.01844, 0.1066, 0.04951, 0.1101, 0.04502, 0.152, 0.04384, 0.3478, 0.04161, 0.316, 0.07125, 0.3063, 0.07502, 0.3456, 0.01596, 0.1781, 0.01375, 0.1547, 0.04502, 0.152, 0.04729, 0.181, 0.04502, 0.152, 0.04951, 0.1101, 0.07659, 0.1136, 0.07175, 0.151, 0.04951, 0.1101, 0.05621, 0.05952, 0.08377, 0.06332, 0.07659, 0.1136, 0.04729, 0.181, 0.04502, 0.152, 0.07175, 0.151, 0.0734, 0.1799, 0.06362, 0.2678, 0.05399, 0.2189, 0.08035, 0.2138, 0.09015, 0.2626, 0.05399, 0.2189, 0.04729, 0.181, 0.0734, 0.1799, 0.08035, 0.2138, 0.05621, 0.05952, 0.06186, 0.01798, 0.08956, 0.02179, 0.08377, 0.06332, 0.07502, 0.3456, 0.07125, 0.3063, 0.09736, 0.3025, 0.1022, 0.3428, 0.07125, 0.3063, 0.06362, 0.2678, 0.09015, 0.2626, 0.09736, 0.3025, 0.07175, 0.151, 0.07659, 0.1136, 0.1192, 0.1204, 0.1132, 0.1494, 0.0734, 0.1799, 0.07175, 0.151, 0.1132, 0.1494, 0.1151, 0.1786, 0.09736, 0.3025, 0.09015, 0.2626, 0.1337, 0.2542, 0.1403, 0.2955, 0.08035, 0.2138, 0.0734, 0.1799, 0.1151, 0.1786, 0.1225, 0.2042, 0.1022, 0.3428, 0.09736, 0.3025, 0.1403, 0.2955, 0.1462, 0.3417, 0.08377, 0.06332, 0.08956, 0.02179, 0.1341, 0.02845, 0.128, 0.07007, 0.09015, 0.2626, 0.08035, 0.2138, 0.1225, 0.2042, 0.1337, 0.2542, 0.07659, 0.1136, 0.08377, 0.06332, 0.128, 0.07007, 0.1192, 0.1204, 0.4867, 0.1733, 0.4874, 0.1396, 0.5262, 0.1383, 0.5258, 0.1752, 0.4896, 0.3, 0.4894, 0.2384, 0.527, 0.2374, 0.5295, 0.2947, 0.4894, 0.2384, 0.4867, 0.1733, 0.5258, 0.1752, 0.527, 0.2374, 0.4911, 0.07857, 0.4933, 0.02008, 0.535, 0.02763, 0.5304, 0.08105, 0.4932, 0.3362, 0.4896, 0.3, 0.5295, 0.2947, 0.5349, 0.3294, 0.4874, 0.1396, 0.4911, 0.07857, 0.5304, 0.08105, 0.5262, 0.1383, 0.5687, 0.1374, 0.5721, 0.08404, 0.6117, 0.08659, 0.6086, 0.1393, 0.5764, 0.3215, 0.5717, 0.2878, 0.6106, 0.2846, 0.6149, 0.3182, 0.5721, 0.08404, 0.5764, 0.03662, 0.6149, 0.03923, 0.6117, 0.08659, 0.5686, 0.236, 0.5683, 0.1779, 0.6078, 0.1783, 0.6082, 0.2348, 0.5717, 0.2878, 0.5686, 0.236, 0.6082, 0.2348, 0.6106, 0.2846, 0.5683, 0.1779, 0.5687, 0.1374, 0.6086, 0.1393, 0.6078, 0.1783])
me_cube_002.materials.append(mat_material)
me_cube_002.use_remesh_fix_poles = True
me_cube_002.use_remesh_preserve_attributes = False
me_cube_002.use_mirror_vertex_groups = False
me_cube_002.update()
arm_armature_002 = bpy.data.armatures.new('Armature.002')  # bones are not reproduced

# ---- objects
ob_armature = bpy.data.objects.new('Armature', arm_armature_002)
ob_arms = bpy.data.objects.new('Arms', me_cube_002)

# ---- transforms, parenting, visibility, modifiers, constraints
ob_armature.location = (0.0, 0.0, 0.0)
ob_armature.display_type = 'SOLID'
ob_armature.show_in_front = True
ob_armature.lineart.crease_threshold = 0.0
ob_arms.parent = ob_armature
ob_arms.location = (0.0, 0.0, 0.0)
ob_arms.lineart.crease_threshold = 0.0
_vg = ob_arms.vertex_groups.new(name='Bone')
for _i, _w in zip([156, 157, 158, 159, 160, 161, 162, 163, 164, 165, 166, 167, 306, 307, 308, 309, 310, 311, 312, 313, 314, 315, 316, 317], [0.1034, 0.1006, 0.09609, 0.07839, 0.1095, 0.1069, 0.9456, 0.947, 0.9584, 0.9539, 0.9582, 0.9722, 0.7585, 0.7733, 0.8272, 0.7543, 0.7844, 0.7805, 0.9942, 0.9962, 0.9963, 0.9942, 0.9956, 0.9977]): _vg.add([_i], _w, 'REPLACE')
_vg = ob_arms.vertex_groups.new(name='Bone.001')
for _i, _w in zip([130, 131, 132, 133, 134, 136, 137, 138, 139, 140, 141, 142, 143, 144, 145, 146, 147, 148, 149, 150, 151, 152, 153, 154, 155, 156, 157, 158, 159, 160, 161, 162, 163, 164, 165, 166, 167, 292, 293, 294, 296, 298, 299, 300, 301, 302, 303, 304, 305, 306, 307, 308, 309, 310, 311], [0.1531, 0.1387, 0.9235, 0.8654, 0.8542, 0.8712, 0.08814, 0.8838, 0.3808, 0.377, 0.3816, 0.3728, 0.4399, 0.44, 0.282, 0.3257, 0.9959, 0.9476, 0.3773, 0.3762, 0.9916, 0.9924, 0.9964, 0.9922, 0.9919, 0.8965, 0.8992, 0.9038, 0.9216, 0.8904, 0.8929, 0.05441, 0.05296, 0.03324, 0.04217, 0.03354, 0.005654, 0.001346, 0.003785, 0.004861, 0.01585, 0.02986, 0.03914, 0.04786, 0.05132, 0.1448, 0.1584, 0.1467, 0.1548, 0.2415, 0.2267, 0.1728, 0.2456, 0.2156, 0.2194]): _vg.add([_i], _w, 'REPLACE')
_vg = ob_arms.vertex_groups.new(name='Bone.002')
for _i, _w in zip([88, 89, 90, 91, 92, 93, 94, 95, 96, 97, 98, 99, 100, 101, 102, 103, 104, 105, 106, 107, 108, 109, 110, 111, 112, 113, 114, 115, 116, 117, 118, 119, 120, 121, 122, 123, 124, 125, 126, 127, 128, 129, 130, 131, 132, 133, 134, 135, 136, 137, 138, 139, 140, 141, 142, 143, 144, 145, 146, 148, 149, 150, 290, 291, 292, 293, 294, 295, 296, 297, 298, 299, 300, 301, 302, 303, 304, 305], [0.9981, 0.9982, 0.9981, 0.9983, 0.9982, 0.9981, 0.9984, 0.9981, 0.9979, 0.998, 0.9982, 0.9983, 0.9969, 0.9973, 0.9988, 0.9998, 0.9981, 0.9981, 0.9988, 0.9989, 0.9979, 0.9976, 0.991, 0.995, 0.9931, 0.9914, 0.9983, 0.9983, 0.9875, 0.9876, 0.9874, 0.9876, 0.9885, 0.9883, 0.9868, 0.9867, 0.9891, 0.9994, 0.9833, 0.9826, 0.9875, 0.9875, 0.8469, 0.8613, 0.07643, 0.1345, 0.1457, 0.9799, 0.1286, 0.9119, 0.116, 0.6191, 0.623, 0.6184, 0.6272, 0.5601, 0.56, 0.718, 0.6742, 0.05235, 0.6226, 0.6237, 0.9829, 0.9802, 0.9743, 0.9731, 0.9726, 0.9844, 0.9671, 0.9981, 0.9601, 0.9554, 0.9511, 0.9487, 0.8552, 0.8416, 0.8532, 0.8451]): _vg.add([_i], _w, 'REPLACE')
_vg = ob_arms.vertex_groups.new(name='Bone.003')
for _i, _w in zip([72, 73, 74, 75, 76, 77, 82, 83, 84, 85, 86, 87, 246, 251, 252, 262, 263, 264, 265, 266, 267, 268, 269, 270, 271, 272, 273, 274, 275, 276, 277, 278, 279, 280, 281, 282, 283, 284, 285, 286, 287, 288, 289], [0.09352, 0.5503, 0.1252, 0.6311, 0.118, 0.5802, 0.9149, 0.9678, 0.9674, 0.9597, 0.8965, 0.9236, 0.004068, 0.00297, 0.01868, 0.6668, 0.675, 0.6693, 0.7562, 0.748, 0.7613, 0.6729, 0.6894, 0.681, 0.7828, 0.78, 0.7824, 0.6005, 0.2068, 0.899, 0.9814, 0.2258, 0.2587, 0.9907, 0.9726, 0.666, 0.6942, 0.7632, 0.7877, 0.6835, 0.6758, 0.7946, 0.7835]): _vg.add([_i], _w, 'REPLACE')
_vg = ob_arms.vertex_groups.new(name='Bone.004')
for _i, _w in zip([43, 44, 45, 46, 47, 50, 52, 53, 54, 55, 56, 57, 58, 59, 60, 61, 62, 63, 64, 67, 68, 69, 70, 71, 72, 73, 74, 75, 76, 77, 82, 83, 84, 85, 86, 87, 168, 169, 170, 171, 172, 173, 175, 176, 178, 179, 180, 181, 218, 219, 220, 221, 234, 235, 238, 239, 240, 241, 242, 243, 244, 245, 246, 247, 248, 249, 250, 251, 252, 253, 254, 255, 256, 257, 258, 259, 260, 261, 262, 263, 264, 265, 266, 267, 268, 269, 270, 271, 272, 273, 274, 275, 276, 278, 279, 281, 282, 283, 284, 285, 286, 287, 288, 289], [0.001735, 0.002981, 0.03902, 0.02586, 0.02828, 0.07736, 0.07777, 0.01586, 0.01581, 0.01586, 0.01581, 0.01609, 0.01625, 0.01557, 0.01543, 0.9133, 0.006489, 0.01584, 0.01583, 0.9223, 0.9238, 0.8992, 0.8835, 0.8794, 0.9064, 0.4497, 0.8747, 0.3689, 0.8819, 0.4198, 0.08508, 0.01432, 0.01512, 0.03053, 0.1035, 0.07638, 0.9912, 0.9893, 0.9829, 0.9849, 0.9874, 0.9914, 0.06707, 0.06854, 0.01611, 0.01604, 0.01556, 0.01563, 0.0133, 0.01391, 0.01774, 0.01805, 0.005989, 0.01428, 0.7476, 0.7439, 0.8908, 0.891, 0.8775, 0.8735, 0.8329, 0.8164, 0.9722, 0.9841, 0.9849, 0.9896, 0.9884, 0.9727, 0.9649, 0.9792, 0.9886, 0.9921, 0.9939, 0.9899, 0.9924, 0.992, 0.9912, 0.9926, 0.3332, 0.325, 0.3307, 0.2438, 0.252, 0.2387, 0.3271, 0.3106, 0.319, 0.2171, 0.22, 0.2176, 0.3995, 0.7932, 0.101, 0.7741, 0.7413, 0.004843, 0.334, 0.3057, 0.2368, 0.2123, 0.3164, 0.3241, 0.2054, 0.2165]): _vg.add([_i], _w, 'REPLACE')
_vg = ob_arms.vertex_groups.new(name='Bone.005')
for _i, _w in zip([0, 1, 2, 3, 4, 5, 6, 7, 8, 9, 10, 11, 12, 13, 14, 15, 16, 17, 18, 19, 20, 21, 22, 23, 24, 25, 26, 27, 28, 29, 30, 31, 32, 33, 34, 35, 36, 37, 38, 39, 40, 41, 42, 43, 44, 45, 46, 47, 48, 49, 50, 51, 52, 53, 54, 55, 56, 57, 58, 59, 60, 61, 62, 63, 64, 65, 66, 67, 68, 69, 70, 71, 78, 79, 80, 81, 174, 175, 176, 177, 178, 179, 180, 181, 182, 183, 184, 185, 186, 187, 188, 189, 190, 191, 192, 193, 194, 195, 196, 197, 198, 199, 200, 201, 202, 203, 204, 205, 206, 207, 208, 209, 210, 211, 212, 213, 214, 215, 216, 217, 218, 219, 220, 221, 222, 223, 224, 225, 226, 227, 228, 229, 230, 231, 232, 233, 234, 235, 236, 237, 238, 239, 240, 241, 242, 243, 244, 245], [0.9999, 1.0, 0.9999, 1.0, 1.0, 0.9999, 1.0, 0.9999, 0.9999, 0.9999, 0.9999, 0.9999, 0.9997, 0.9998, 0.9997, 0.9998, 0.9999, 0.9999, 0.9999, 1.0, 0.9999, 0.9999, 0.9998, 1.0, 0.9997, 0.9999, 1.0, 1.0, 0.9976, 0.9976, 0.9977, 0.9976, 0.9969, 0.9969, 0.997, 0.997, 0.9959, 0.9935, 0.9959, 0.9945, 0.9977, 0.9977, 0.9986, 0.9741, 0.9735, 0.9555, 0.9621, 0.9609, 0.9841, 0.9948, 0.9226, 0.9922, 0.9222, 0.9671, 0.9671, 0.9671, 0.9671, 0.967, 0.9669, 0.9672, 0.9673, 0.08656, 0.9718, 0.9671, 0.9671, 0.9834, 0.999, 0.07752, 0.07611, 0.1007, 0.1164, 0.1205, 0.9989, 0.999, 0.9965, 0.9967, 0.9907, 0.9329, 0.9315, 0.9895, 0.9669, 0.967, 0.9672, 0.9672, 0.9999, 0.9999, 0.9999, 0.9999, 1.0, 0.9999, 1.0, 1.0, 0.997, 0.9971, 0.9972, 0.997, 0.9997, 0.9997, 0.9998, 0.9997, 1.0, 0.9997, 0.9996, 0.9993, 0.9954, 0.9967, 0.9951, 0.9961, 0.9999, 0.9999, 1.0, 0.9999, 0.9966, 0.9964, 0.9961, 0.9965, 0.9998, 0.9998, 0.9998, 0.9998, 0.9683, 0.968, 0.9661, 0.966, 0.999, 0.9969, 0.9989, 0.9972, 0.9994, 0.9994, 0.9993, 0.9997, 0.9788, 0.9939, 0.993, 0.9781, 0.972, 0.9679, 0.9892, 0.994, 0.2523, 0.256, 0.109, 0.1089, 0.1224, 0.1264, 0.167, 0.1835]): _vg.add([_i], _w, 'REPLACE')
_vg = ob_arms.vertex_groups.new(name='R_H_UPPR')
for _i, _w in zip([156, 157, 158, 159, 160, 161, 162, 163, 164, 165, 166, 167, 306, 307, 308, 309, 310, 311, 312, 313, 314, 315, 316, 317], [0.1037, 0.1053, 0.1009, 0.07869, 0.1046, 0.1023, 0.9503, 0.952, 0.9581, 0.9489, 0.9535, 0.9718, 0.7694, 0.7619, 0.8263, 0.7645, 0.7837, 0.7694, 0.9951, 0.9961, 0.9955, 0.9951, 0.9948, 0.9977]): _vg.add([_i], _w, 'REPLACE')
_vg = ob_arms.vertex_groups.new(name='R_H_LOWR')
for _i, _w in zip([130, 131, 132, 133, 134, 135, 136, 137, 138, 143, 144, 147, 148, 151, 152, 153, 154, 155, 156, 157, 158, 159, 160, 161, 162, 163, 164, 165, 166, 167, 290, 291, 295, 297, 298, 299, 300, 301, 302, 303, 304, 305, 306, 307, 308, 309, 310, 311], [0.07714, 0.01555, 0.9256, 0.8191, 0.8112, 0.09051, 0.9054, 0.1477, 0.9134, 0.09627, 0.06839, 0.9959, 0.9492, 0.9897, 0.9905, 0.9964, 0.9936, 0.9934, 0.8962, 0.8945, 0.8989, 0.9213, 0.8953, 0.8976, 0.04932, 0.04601, 0.03381, 0.05107, 0.04307, 0.00632, 0.004274, 0.004827, 0.04543, 0.01931, 0.1059, 0.1016, 0.09216, 0.0929, 0.4166, 0.4024, 0.4174, 0.4101, 0.2306, 0.238, 0.1736, 0.2354, 0.2163, 0.2305]): _vg.add([_i], _w, 'REPLACE')
_vg = ob_arms.vertex_groups.new(name='R_THMB_UPPR')
for _i, _w in zip([110, 111, 124, 125, 130, 131, 132, 133, 134, 135, 136, 137, 138, 139, 140, 142, 143, 144, 145, 146, 148, 290, 291, 294, 295, 296, 297, 298, 299, 300, 301, 302, 303, 304, 305], [0.05104, 0.04158, 0.009772, 0.05815, 0.8231, 0.9098, 0.06372, 0.1675, 0.173, 0.8322, 0.06664, 0.7309, 0.06062, 0.01762, 0.06368, 0.05888, 0.8522, 0.8622, 0.9388, 0.9318, 0.0411, 0.01923, 0.02661, 0.2305, 0.1974, 0.2094, 0.2216, 0.126, 0.1307, 0.08749, 0.09075, 0.4161, 0.4195, 0.3616, 0.3589]): _vg.add([_i], _w, 'REPLACE')
_vg = ob_arms.vertex_groups.new(name='R_THMB_LWR')
for _i, _w in zip([139, 140, 141, 142, 143, 144, 145, 146, 149, 150], [0.9633, 0.9366, 0.9748, 0.9407, 0.04789, 0.0673, 0.0486, 0.06075, 0.9978, 0.9926]): _vg.add([_i], _w, 'REPLACE')
_vg = ob_arms.vertex_groups.new(name='R_FNGR_SML_UPPR')
for _i, _w in zip([103, 109, 112, 113, 120, 121, 122, 123, 125, 126, 127, 290, 291, 292, 293, 295, 297, 298, 299, 300, 301, 302, 303, 304, 305], [0.05663, 0.01556, 0.1689, 0.7804, 0.5117, 0.8717, 0.4733, 0.17, 0.09708, 0.9169, 0.9223, 0.1625, 0.7838, 0.91, 0.9139, 0.01162, 0.1128, 0.1715, 0.622, 0.6783, 0.7429, 0.05535, 0.1378, 0.1582, 0.188]): _vg.add([_i], _w, 'REPLACE')
_vg = ob_arms.vertex_groups.new(name='R_FNGR_SML_LWR')
for _i, _w in zip([112, 116, 117, 118, 119, 120, 121, 122, 123, 126, 127, 128, 129], [0.009864, 0.9929, 0.9912, 0.9853, 0.977, 0.4665, 0.1186, 0.5262, 0.8275, 0.02128, 0.04448, 0.9989, 0.9984]): _vg.add([_i], _w, 'REPLACE')
_vg = ob_arms.vertex_groups.new(name='R_FNGR_MDM_UPPR')
for _i, _w in zip([99, 100, 101, 102, 103, 106, 107, 108, 109, 110, 111, 112, 113, 124, 125, 126, 135, 137, 290, 291, 292, 293, 294, 295, 296, 297, 298, 299, 300, 301, 302, 303, 304, 305], [0.02002, 0.03507, 0.05866, 0.8129, 0.7943, 0.5305, 0.8501, 0.4699, 0.124, 0.09912, 0.7834, 0.7404, 0.135, 0.06723, 0.693, 0.03358, 0.03332, 0.08226, 0.7395, 0.1144, 0.05922, 0.01403, 0.1212, 0.5764, 0.124, 0.4891, 0.5636, 0.1131, 0.1312, 0.06104, 0.1019, 0.01334, 0.05651, 0.02273]): _vg.add([_i], _w, 'REPLACE')
_vg = ob_arms.vertex_groups.new(name='R_FNGR_MDM_LWR')
for _i, _w in zip([89, 91, 92, 94, 102, 106, 107, 108, 109, 112, 113, 114, 115], [0.9943, 0.9885, 0.9874, 0.9747, 0.01183, 0.4649, 0.1401, 0.5202, 0.841, 0.0336, 0.05576, 0.9987, 0.9987]): _vg.add([_i], _w, 'REPLACE')
_vg = ob_arms.vertex_groups.new(name='R_FNGR_POINT_UPPR')
for _i, _w in zip([96, 97, 98, 99, 100, 101, 102, 103, 110, 111, 124, 125, 130, 131, 137, 294, 295, 296, 297, 298, 299], [0.4717, 0.05763, 0.4469, 0.05284, 0.9308, 0.8843, 0.09682, 0.08646, 0.8221, 0.1232, 0.8921, 0.1271, 0.06758, 0.02555, 0.003974, 0.6052, 0.1414, 0.6309, 0.1358, 0.001433, 0.001063]): _vg.add([_i], _w, 'REPLACE')
_vg = ob_arms.vertex_groups.new(name='R_FNGR_POINT_LRW')
for _i, _w in zip([88, 90, 93, 95, 96, 97, 98, 99, 101, 102, 103, 104, 105], [0.992, 0.9919, 0.9982, 0.9979, 0.5264, 0.9412, 0.5296, 0.909, 0.04344, 0.02017, 0.03757, 0.9996, 0.9995]): _vg.add([_i], _w, 'REPLACE')
_vg = ob_arms.vertex_groups.new(name='L_H_UPPR')
for _i, _w in zip([72, 73, 74, 75, 76, 77, 82, 83, 84, 85, 86, 87, 262, 263, 264, 265, 266, 267, 268, 269, 270, 271, 272, 273, 274, 275, 276, 277, 278, 279, 280, 281, 282, 283, 284, 285, 286, 287, 288, 289], [0.08865, 0.2984, 0.09139, 0.2981, 0.1143, 0.4883, 0.8803, 0.9631, 0.967, 0.9592, 0.8493, 0.8658, 0.5264, 0.5415, 0.553, 0.6705, 0.6507, 0.6655, 0.5305, 0.5436, 0.5598, 0.699, 0.6986, 0.7, 0.5153, 0.1789, 0.8671, 0.9718, 0.1173, 0.1512, 0.9818, 0.9654, 0.5229, 0.5166, 0.6459, 0.7089, 0.5277, 0.5576, 0.717, 0.7044]): _vg.add([_i], _w, 'REPLACE')
_vg = ob_arms.vertex_groups.new(name='L_H_LOWR')
for _i, _w in zip([42, 43, 45, 46, 47, 48, 49, 50, 51, 52, 61, 62, 65, 66, 67, 68, 69, 70, 71, 72, 73, 74, 75, 76, 77, 80, 81, 82, 83, 84, 85, 86, 87, 168, 169, 170, 171, 172, 173, 174, 175, 176, 177, 222, 223, 224, 228, 229, 231, 232, 233, 234, 235, 236, 237, 238, 239, 240, 241, 242, 243, 244, 245, 246, 247, 248, 249, 250, 251, 252, 253, 254, 255, 256, 257, 258, 259, 260, 261, 262, 263, 264, 265, 266, 267, 268, 269, 270, 271, 272, 273, 274, 275, 276, 277, 278, 279, 281, 282, 283, 284, 285, 286, 287, 288, 289], [0.1016, 0.002145, 0.9037, 0.01924, 0.07229, 0.4646, 0.07237, 0.8968, 0.1688, 0.8945, 0.9897, 0.9135, 0.4793, 0.0982, 0.96, 0.9578, 0.9879, 0.9868, 0.9862, 0.9113, 0.7016, 0.9086, 0.7019, 0.8857, 0.5117, 0.07065, 0.06229, 0.1197, 0.02374, 0.01607, 0.03156, 0.1507, 0.1342, 0.993, 0.9912, 0.9901, 0.9906, 0.9896, 0.994, 0.013, 0.2299, 0.2128, 0.037, 0.02096, 0.008172, 0.02503, 0.0477, 0.04947, 0.397, 0.4973, 0.04707, 0.5584, 0.5646, 0.6461, 0.1873, 0.9714, 0.9706, 0.9681, 0.9749, 0.866, 0.8696, 0.9791, 0.976, 0.9764, 0.9858, 0.9912, 0.993, 0.9902, 0.9825, 0.9799, 0.9875, 0.9981, 0.9985, 0.9988, 0.9981, 0.9968, 0.9971, 0.9968, 0.9967, 0.4736, 0.4585, 0.447, 0.3295, 0.3493, 0.3345, 0.4695, 0.4564, 0.4402, 0.301, 0.3014, 0.3, 0.4847, 0.8211, 0.1329, 0.006425, 0.8827, 0.8488, 0.01927, 0.4771, 0.4834, 0.3541, 0.2911, 0.4722, 0.4424, 0.283, 0.2956]): _vg.add([_i], _w, 'REPLACE')
_vg = ob_arms.vertex_groups.new(name='L_THMB_UPPR')
for _i, _w in zip([42, 43, 44, 45, 46, 47, 48, 49, 50, 51, 52, 57, 58, 59, 60, 62, 65, 66, 67, 68, 78, 79, 80, 81, 174, 175, 176, 177, 178, 179, 180, 181, 218, 219, 220, 221, 222, 223, 224, 226, 227, 228, 229, 230, 231, 232, 233, 234, 235, 236, 237, 238, 239, 240, 242, 243], [0.1202, 0.9636, 0.9727, 0.09225, 0.9609, 0.9193, 0.4162, 0.8694, 0.09174, 0.7672, 0.09448, 0.4966, 0.4978, 0.8197, 0.9019, 0.08445, 0.414, 0.1367, 0.02939, 0.03383, 0.108, 0.0984, 0.07337, 0.06382, 0.9065, 0.7684, 0.7842, 0.8848, 0.7075, 0.2593, 0.8713, 0.5633, 0.9827, 0.9791, 0.9478, 0.9536, 0.1912, 0.01246, 0.1728, 0.01811, 0.03951, 0.09008, 0.1082, 0.9667, 0.5293, 0.4332, 0.9306, 0.3876, 0.3792, 0.3157, 0.7813, 0.002603, 0.003645, 0.01318, 0.1334, 0.1297]): _vg.add([_i], _w, 'REPLACE')
_vg = ob_arms.vertex_groups.new(name='L_THMB_LWR')
for _i, _w in zip([53, 54, 55, 56, 57, 58, 59, 60, 63, 64, 178, 179, 180, 181, 220, 221], [0.9841, 0.9824, 0.9781, 0.9777, 0.5031, 0.5017, 0.1801, 0.09781, 0.9938, 0.9928, 0.2923, 0.7406, 0.1286, 0.4366, 0.0451, 0.03447]): _vg.add([_i], _w, 'REPLACE')
_vg = ob_arms.vertex_groups.new(name='L_FNGR_SML_UPPR')
for _i, _w in zip([24, 25, 32, 33, 34, 35, 36, 37, 38, 39, 42, 48, 65, 66, 80, 81, 190, 191, 192, 193, 200, 201, 202, 203, 204, 205, 210, 211, 212, 213, 222, 223, 224, 225, 228, 229, 234, 235], [0.05048, 0.056, 0.422, 0.1526, 0.402, 0.1713, 0.9709, 0.896, 0.9753, 0.9241, 0.1483, 0.07048, 0.06915, 0.1437, 0.6836, 0.6986, 0.3431, 0.332, 0.08706, 0.06803, 0.09924, 0.09021, 0.7442, 0.9051, 0.8725, 0.9425, 0.9663, 0.9545, 0.9579, 0.974, 0.02663, 0.8294, 0.02562, 0.8722, 0.07959, 0.08115, 0.0123, 0.02098]): _vg.add([_i], _w, 'REPLACE')
_vg = ob_arms.vertex_groups.new(name='L_FNGR_SML_LWR')
for _i, _w in zip([28, 29, 30, 31, 32, 33, 34, 35, 40, 41, 190, 191, 192, 193, 210, 211, 212, 213], [0.9972, 0.9988, 0.9926, 0.9937, 0.578, 0.8471, 0.5978, 0.8285, 0.9997, 0.9994, 0.6568, 0.6679, 0.9128, 0.9319, 0.01518, 0.03473, 0.02602, 0.0007138]): _vg.add([_i], _w, 'REPLACE')
_vg = ob_arms.vertex_groups.new(name='L_FNGR_MDM_UPPR')
for _i, _w in zip([13, 14, 15, 18, 19, 20, 21, 22, 23, 24, 25, 36, 37, 39, 42, 48, 49, 51, 65, 66, 78, 79, 80, 81, 174, 177, 186, 187, 188, 189, 194, 195, 196, 197, 198, 199, 200, 201, 202, 203, 204, 205, 206, 207, 208, 209, 222, 223, 224, 225, 226, 227, 228, 229, 231, 232, 236], [0.02695, 0.02551, 0.0568, 0.414, 0.2063, 0.4236, 0.1147, 0.9299, 0.9132, 0.9085, 0.8958, 0.0003624, 0.09123, 0.06352, 0.5829, 0.03973, 0.03054, 0.0314, 0.01908, 0.5728, 0.2098, 0.2113, 0.159, 0.1619, 0.0065, 0.02061, 0.3435, 0.3427, 0.05225, 0.1053, 0.06316, 0.03703, 0.1506, 0.1044, 0.8445, 0.8284, 0.861, 0.8801, 0.2343, 0.08915, 0.1073, 0.04446, 0.969, 0.9666, 0.9434, 0.9565, 0.4857, 0.102, 0.5137, 0.07554, 0.09549, 0.1187, 0.6969, 0.6721, 0.05051, 0.05057, 0.004589]): _vg.add([_i], _w, 'REPLACE')
_vg = ob_arms.vertex_groups.new(name='L_FNGR_MDM_LWR')
for _i, _w in zip([1, 3, 4, 6, 18, 19, 20, 21, 26, 27, 186, 187, 188, 189, 206, 207, 208, 209], [0.9989, 0.9968, 0.9953, 0.9905, 0.5856, 0.7932, 0.5762, 0.885, 0.9994, 0.9996, 0.6562, 0.6571, 0.9477, 0.8945, 0.006198, 0.01007, 0.05143, 0.02998]): _vg.add([_i], _w, 'REPLACE')
_vg = ob_arms.vertex_groups.new(name='L_FNGR_POINT_UPPR')
for _i, _w in zip([8, 9, 10, 11, 12, 13, 14, 15, 22, 23, 24, 25, 42, 66, 78, 79, 174, 177, 182, 183, 184, 185, 194, 195, 196, 197, 198, 199, 200, 214, 215, 216, 217, 222, 224, 226, 227, 228, 229], [0.4243, 0.1745, 0.4126, 0.1582, 0.9717, 0.951, 0.9565, 0.9346, 0.03957, 0.05222, 0.01323, 0.02258, 0.04379, 0.047, 0.6527, 0.6599, 0.01247, 0.01667, 0.08063, 0.3472, 0.07765, 0.3386, 0.9215, 0.9464, 0.8374, 0.8895, 0.1249, 0.143, 0.006189, 0.9679, 0.9612, 0.9583, 0.954, 0.2491, 0.238, 0.8573, 0.8223, 0.08439, 0.08852]): _vg.add([_i], _w, 'REPLACE')
_vg = ob_arms.vertex_groups.new(name='L_FNGR_POINT_LRW')
for _i, _w in zip([0, 2, 5, 7, 8, 9, 10, 11, 16, 17, 182, 183, 184, 185, 214, 215, 216, 217], [0.9929, 0.9935, 0.9983, 0.9978, 0.5756, 0.8253, 0.5872, 0.8416, 0.9997, 0.9995, 0.9193, 0.6527, 0.9223, 0.6612, 0.01159, 0.02369, 0.02801, 0.0368]): _vg.add([_i], _w, 'REPLACE')
_m = ob_arms.modifiers.new('Armature', 'ARMATURE')
_m = ob_arms.modifiers.new('Armature.001', 'ARMATURE')
_m.object = ob_armature

# ---- collection membership
scene.collection.objects.link(ob_armature)
scene.collection.objects.link(ob_arms)

# ---- scene / render settings (as saved in the file)
scene.frame_start = 1; scene.frame_end = 21; scene.frame_set(1)
scene.render.engine = 'BLENDER_EEVEE_NEXT'
scene.cycles.use_denoising = False
scene.cycles.samples = 128
scene.cycles.sampling_pattern = 'TABULATED_SOBOL'
scene.cycles.use_adaptive_sampling = False
scene.cycles.use_light_tree = False
scene.view_settings.view_transform = 'Filmic'
bpy.context.view_layer.update()

# ---- added for rendering (the .blend has no active camera and no usable light): camera, sun
cam_auto = bpy.data.cameras.new('AutoCamera')
cam_auto.lens = 50.0
cam_auto.sensor_width = 36.0
cam_auto.clip_end = 1000.0
ob_auto_camera = bpy.data.objects.new('AutoCamera', cam_auto)
scene.collection.objects.link(ob_auto_camera)
ob_auto_camera.location = (0.419063, -0.629886, 0.519573)
ob_auto_camera.rotation_euler = (1.09748, -7.21219e-08, 0.694738)
scene.camera = ob_auto_camera
light_auto_sun = bpy.data.lights.new('AutoSun', 'SUN')
light_auto_sun.energy = 3.0
light_auto_sun.angle = 0.0523599
ob_auto_sun = bpy.data.objects.new('AutoSun', light_auto_sun)
scene.collection.objects.link(ob_auto_sun)
ob_auto_sun.rotation_euler = (0.872665, 0.174533, 0.523599)
bpy.context.view_layer.update()

